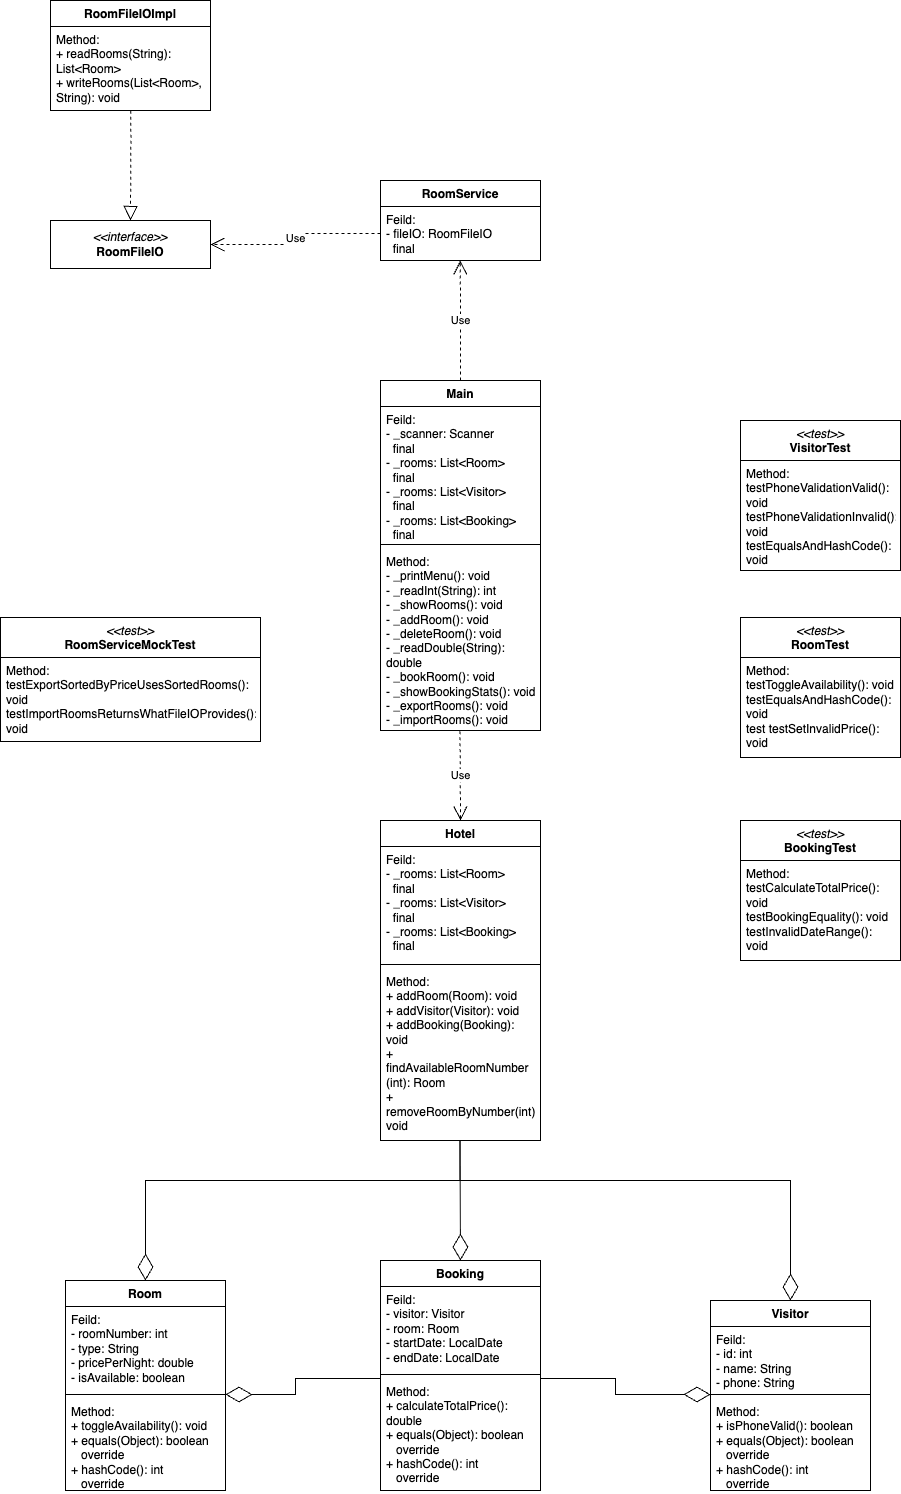

The diagram above was exported from draw.io. Its source (the exported page's mxGraphModel, read from the mxfile embedded in the PNG):
<mxGraphModel dx="3677" dy="2479" grid="1" gridSize="10" guides="1" tooltips="1" connect="1" arrows="1" fold="1" page="1" pageScale="1" pageWidth="827" pageHeight="1169" math="0" shadow="0">
  <root>
    <mxCell id="0" />
    <mxCell id="1" parent="0" />
    <mxCell id="WD6sirQ8uiwsf3SbYGBS-1" value="Main" style="swimlane;fontStyle=1;align=center;verticalAlign=top;childLayout=stackLayout;horizontal=1;startSize=26;horizontalStack=0;resizeParent=1;resizeParentMax=0;resizeLast=0;collapsible=1;marginBottom=0;whiteSpace=wrap;html=1;" parent="1" vertex="1">
      <mxGeometry x="120" y="40" width="160" height="350" as="geometry" />
    </mxCell>
    <mxCell id="WD6sirQ8uiwsf3SbYGBS-2" value="Feild:&lt;div&gt;- _scanner: Scanner&lt;/div&gt;&lt;div&gt;&amp;nbsp; final&lt;/div&gt;&lt;div&gt;&lt;div&gt;- _rooms: List&amp;lt;Room&amp;gt;&lt;/div&gt;&lt;div&gt;&amp;nbsp; final&lt;/div&gt;&lt;/div&gt;&lt;div&gt;&lt;div&gt;- _rooms: List&amp;lt;Visitor&amp;gt;&lt;/div&gt;&lt;div&gt;&amp;nbsp; final&lt;/div&gt;&lt;/div&gt;&lt;div&gt;&lt;div&gt;- _rooms: List&amp;lt;Booking&amp;gt;&lt;/div&gt;&lt;div&gt;&amp;nbsp; final&lt;/div&gt;&lt;/div&gt;" style="text;strokeColor=none;fillColor=none;align=left;verticalAlign=top;spacingLeft=4;spacingRight=4;overflow=hidden;rotatable=0;points=[[0,0.5],[1,0.5]];portConstraint=eastwest;whiteSpace=wrap;html=1;" parent="WD6sirQ8uiwsf3SbYGBS-1" vertex="1">
      <mxGeometry y="26" width="160" height="134" as="geometry" />
    </mxCell>
    <mxCell id="WD6sirQ8uiwsf3SbYGBS-3" value="" style="line;strokeWidth=1;fillColor=none;align=left;verticalAlign=middle;spacingTop=-1;spacingLeft=3;spacingRight=3;rotatable=0;labelPosition=right;points=[];portConstraint=eastwest;strokeColor=inherit;" parent="WD6sirQ8uiwsf3SbYGBS-1" vertex="1">
      <mxGeometry y="160" width="160" height="8" as="geometry" />
    </mxCell>
    <mxCell id="WD6sirQ8uiwsf3SbYGBS-4" value="Method:&lt;div&gt;- _printMenu(): void&lt;/div&gt;&lt;div&gt;- _readInt(String): int&lt;/div&gt;&lt;div&gt;- _showRooms(): void&lt;/div&gt;&lt;div&gt;- _addRoom(): void&lt;/div&gt;&lt;div&gt;- _deleteRoom(): void&lt;/div&gt;&lt;div&gt;- _readDouble(String): double&lt;/div&gt;&lt;div&gt;- _bookRoom(): void&lt;/div&gt;&lt;div&gt;- _showBookingStats(): void&lt;/div&gt;&lt;div&gt;- _exportRooms(): void&lt;/div&gt;&lt;div&gt;- _importRooms(): void&lt;/div&gt;" style="text;strokeColor=none;fillColor=none;align=left;verticalAlign=top;spacingLeft=4;spacingRight=4;overflow=hidden;rotatable=0;points=[[0,0.5],[1,0.5]];portConstraint=eastwest;whiteSpace=wrap;html=1;" parent="WD6sirQ8uiwsf3SbYGBS-1" vertex="1">
      <mxGeometry y="168" width="160" height="182" as="geometry" />
    </mxCell>
    <mxCell id="WD6sirQ8uiwsf3SbYGBS-5" value="Room" style="swimlane;fontStyle=1;align=center;verticalAlign=top;childLayout=stackLayout;horizontal=1;startSize=26;horizontalStack=0;resizeParent=1;resizeParentMax=0;resizeLast=0;collapsible=1;marginBottom=0;whiteSpace=wrap;html=1;" parent="1" vertex="1">
      <mxGeometry x="-195" y="940" width="160" height="210" as="geometry" />
    </mxCell>
    <mxCell id="WD6sirQ8uiwsf3SbYGBS-6" value="Feild:&lt;div&gt;- roomNumber: int&lt;/div&gt;&lt;div&gt;- type: String&lt;/div&gt;&lt;div&gt;- pricePerNight: double&lt;/div&gt;&lt;div&gt;- isAvailable: boolean&lt;/div&gt;" style="text;strokeColor=none;fillColor=none;align=left;verticalAlign=top;spacingLeft=4;spacingRight=4;overflow=hidden;rotatable=0;points=[[0,0.5],[1,0.5]];portConstraint=eastwest;whiteSpace=wrap;html=1;" parent="WD6sirQ8uiwsf3SbYGBS-5" vertex="1">
      <mxGeometry y="26" width="160" height="84" as="geometry" />
    </mxCell>
    <mxCell id="WD6sirQ8uiwsf3SbYGBS-7" value="" style="line;strokeWidth=1;fillColor=none;align=left;verticalAlign=middle;spacingTop=-1;spacingLeft=3;spacingRight=3;rotatable=0;labelPosition=right;points=[];portConstraint=eastwest;strokeColor=inherit;" parent="WD6sirQ8uiwsf3SbYGBS-5" vertex="1">
      <mxGeometry y="110" width="160" height="8" as="geometry" />
    </mxCell>
    <mxCell id="WD6sirQ8uiwsf3SbYGBS-8" value="Method:&lt;div&gt;+ toggleAvailability(): void&lt;/div&gt;&lt;div&gt;+ equals(Object): boolean&lt;/div&gt;&lt;div&gt;&amp;nbsp; &amp;nbsp;override&lt;/div&gt;&lt;div&gt;+ hashCode(): int&lt;/div&gt;&lt;div&gt;&amp;nbsp; &amp;nbsp;override&lt;/div&gt;" style="text;strokeColor=none;fillColor=none;align=left;verticalAlign=top;spacingLeft=4;spacingRight=4;overflow=hidden;rotatable=0;points=[[0,0.5],[1,0.5]];portConstraint=eastwest;whiteSpace=wrap;html=1;" parent="WD6sirQ8uiwsf3SbYGBS-5" vertex="1">
      <mxGeometry y="118" width="160" height="92" as="geometry" />
    </mxCell>
    <mxCell id="WD6sirQ8uiwsf3SbYGBS-9" value="Visitor" style="swimlane;fontStyle=1;align=center;verticalAlign=top;childLayout=stackLayout;horizontal=1;startSize=26;horizontalStack=0;resizeParent=1;resizeParentMax=0;resizeLast=0;collapsible=1;marginBottom=0;whiteSpace=wrap;html=1;" parent="1" vertex="1">
      <mxGeometry x="450" y="960" width="160" height="190" as="geometry" />
    </mxCell>
    <mxCell id="WD6sirQ8uiwsf3SbYGBS-10" value="Feild:&lt;div&gt;- id: int&lt;/div&gt;&lt;div&gt;- name: String&lt;/div&gt;&lt;div&gt;- phone: String&lt;/div&gt;" style="text;strokeColor=none;fillColor=none;align=left;verticalAlign=top;spacingLeft=4;spacingRight=4;overflow=hidden;rotatable=0;points=[[0,0.5],[1,0.5]];portConstraint=eastwest;whiteSpace=wrap;html=1;" parent="WD6sirQ8uiwsf3SbYGBS-9" vertex="1">
      <mxGeometry y="26" width="160" height="64" as="geometry" />
    </mxCell>
    <mxCell id="WD6sirQ8uiwsf3SbYGBS-11" value="" style="line;strokeWidth=1;fillColor=none;align=left;verticalAlign=middle;spacingTop=-1;spacingLeft=3;spacingRight=3;rotatable=0;labelPosition=right;points=[];portConstraint=eastwest;strokeColor=inherit;" parent="WD6sirQ8uiwsf3SbYGBS-9" vertex="1">
      <mxGeometry y="90" width="160" height="8" as="geometry" />
    </mxCell>
    <mxCell id="WD6sirQ8uiwsf3SbYGBS-12" value="Method:&lt;div&gt;+ isPhoneValid(): boolean&lt;/div&gt;&lt;div&gt;&lt;div&gt;+ equals(Object): boolean&lt;/div&gt;&lt;div&gt;&amp;nbsp; &amp;nbsp;override&lt;/div&gt;&lt;div&gt;+ hashCode(): int&lt;/div&gt;&lt;div&gt;&amp;nbsp; &amp;nbsp;override&lt;/div&gt;&lt;/div&gt;" style="text;strokeColor=none;fillColor=none;align=left;verticalAlign=top;spacingLeft=4;spacingRight=4;overflow=hidden;rotatable=0;points=[[0,0.5],[1,0.5]];portConstraint=eastwest;whiteSpace=wrap;html=1;" parent="WD6sirQ8uiwsf3SbYGBS-9" vertex="1">
      <mxGeometry y="98" width="160" height="92" as="geometry" />
    </mxCell>
    <mxCell id="WD6sirQ8uiwsf3SbYGBS-13" value="Booking" style="swimlane;fontStyle=1;align=center;verticalAlign=top;childLayout=stackLayout;horizontal=1;startSize=26;horizontalStack=0;resizeParent=1;resizeParentMax=0;resizeLast=0;collapsible=1;marginBottom=0;whiteSpace=wrap;html=1;" parent="1" vertex="1">
      <mxGeometry x="120" y="920" width="160" height="230" as="geometry" />
    </mxCell>
    <mxCell id="WD6sirQ8uiwsf3SbYGBS-14" value="Feild:&lt;div&gt;- visitor: Visitor&lt;/div&gt;&lt;div&gt;- room: Room&lt;/div&gt;&lt;div&gt;- startDate: LocalDate&lt;/div&gt;&lt;div&gt;- endDate: LocalDate&lt;/div&gt;" style="text;strokeColor=none;fillColor=none;align=left;verticalAlign=top;spacingLeft=4;spacingRight=4;overflow=hidden;rotatable=0;points=[[0,0.5],[1,0.5]];portConstraint=eastwest;whiteSpace=wrap;html=1;" parent="WD6sirQ8uiwsf3SbYGBS-13" vertex="1">
      <mxGeometry y="26" width="160" height="84" as="geometry" />
    </mxCell>
    <mxCell id="WD6sirQ8uiwsf3SbYGBS-15" value="" style="line;strokeWidth=1;fillColor=none;align=left;verticalAlign=middle;spacingTop=-1;spacingLeft=3;spacingRight=3;rotatable=0;labelPosition=right;points=[];portConstraint=eastwest;strokeColor=inherit;" parent="WD6sirQ8uiwsf3SbYGBS-13" vertex="1">
      <mxGeometry y="110" width="160" height="8" as="geometry" />
    </mxCell>
    <mxCell id="WD6sirQ8uiwsf3SbYGBS-16" value="Method:&lt;div&gt;+ calculateTotalPrice(): double&lt;/div&gt;&lt;div&gt;+&amp;nbsp;&lt;span style=&quot;background-color: transparent; color: light-dark(rgb(0, 0, 0), rgb(255, 255, 255));&quot;&gt;equals(Object): boolean&lt;/span&gt;&lt;/div&gt;&lt;div&gt;&amp;nbsp; &amp;nbsp;override&lt;/div&gt;&lt;div&gt;+ hashCode(): int&lt;/div&gt;&lt;div&gt;&amp;nbsp; &amp;nbsp;override&lt;/div&gt;" style="text;strokeColor=none;fillColor=none;align=left;verticalAlign=top;spacingLeft=4;spacingRight=4;overflow=hidden;rotatable=0;points=[[0,0.5],[1,0.5]];portConstraint=eastwest;whiteSpace=wrap;html=1;" parent="WD6sirQ8uiwsf3SbYGBS-13" vertex="1">
      <mxGeometry y="118" width="160" height="112" as="geometry" />
    </mxCell>
    <mxCell id="WD6sirQ8uiwsf3SbYGBS-17" value="RoomService" style="swimlane;fontStyle=1;align=center;verticalAlign=top;childLayout=stackLayout;horizontal=1;startSize=26;horizontalStack=0;resizeParent=1;resizeParentMax=0;resizeLast=0;collapsible=1;marginBottom=0;whiteSpace=wrap;html=1;" parent="1" vertex="1">
      <mxGeometry x="120" y="-160" width="160" height="80" as="geometry" />
    </mxCell>
    <mxCell id="WD6sirQ8uiwsf3SbYGBS-18" value="Feild:&lt;div&gt;- fileIO: RoomFileIO&lt;br&gt;&lt;/div&gt;&lt;div&gt;&amp;nbsp; final&lt;/div&gt;" style="text;strokeColor=none;fillColor=none;align=left;verticalAlign=top;spacingLeft=4;spacingRight=4;overflow=hidden;rotatable=0;points=[[0,0.5],[1,0.5]];portConstraint=eastwest;whiteSpace=wrap;html=1;" parent="WD6sirQ8uiwsf3SbYGBS-17" vertex="1">
      <mxGeometry y="26" width="160" height="54" as="geometry" />
    </mxCell>
    <mxCell id="WD6sirQ8uiwsf3SbYGBS-25" value="&lt;i&gt;&amp;lt;&amp;lt;interface&amp;gt;&amp;gt;&lt;/i&gt;&lt;div style=&quot;font-weight: 700;&quot;&gt;RoomFileIO&lt;/div&gt;" style="html=1;whiteSpace=wrap;" parent="1" vertex="1">
      <mxGeometry x="-210" y="-120" width="160" height="48" as="geometry" />
    </mxCell>
    <mxCell id="WD6sirQ8uiwsf3SbYGBS-26" value="RoomFileIOImpl" style="swimlane;fontStyle=1;align=center;verticalAlign=top;childLayout=stackLayout;horizontal=1;startSize=26;horizontalStack=0;resizeParent=1;resizeParentMax=0;resizeLast=0;collapsible=1;marginBottom=0;whiteSpace=wrap;html=1;" parent="1" vertex="1">
      <mxGeometry x="-210" y="-340" width="160" height="110" as="geometry" />
    </mxCell>
    <mxCell id="WD6sirQ8uiwsf3SbYGBS-27" value="Method:&lt;div&gt;+ readRooms(String): List&amp;lt;Room&amp;gt;&lt;/div&gt;&lt;div&gt;+ writeRooms(List&amp;lt;Room&amp;gt;, String): void&lt;/div&gt;&lt;div&gt;&lt;br&gt;&lt;/div&gt;" style="text;strokeColor=none;fillColor=none;align=left;verticalAlign=top;spacingLeft=4;spacingRight=4;overflow=hidden;rotatable=0;points=[[0,0.5],[1,0.5]];portConstraint=eastwest;whiteSpace=wrap;html=1;" parent="WD6sirQ8uiwsf3SbYGBS-26" vertex="1">
      <mxGeometry y="26" width="160" height="84" as="geometry" />
    </mxCell>
    <mxCell id="WD6sirQ8uiwsf3SbYGBS-30" value="&lt;div&gt;&lt;span style=&quot;font-weight: normal;&quot;&gt;&lt;i&gt;&amp;lt;&amp;lt;test&amp;gt;&amp;gt;&lt;/i&gt;&lt;/span&gt;&lt;/div&gt;RoomTest" style="swimlane;fontStyle=1;align=center;verticalAlign=top;childLayout=stackLayout;horizontal=1;startSize=40;horizontalStack=0;resizeParent=1;resizeParentMax=0;resizeLast=0;collapsible=1;marginBottom=0;whiteSpace=wrap;html=1;" parent="1" vertex="1">
      <mxGeometry x="480" y="277" width="160" height="140" as="geometry" />
    </mxCell>
    <mxCell id="WD6sirQ8uiwsf3SbYGBS-31" value="Method:&lt;div&gt;testToggleAvailability(): void&lt;/div&gt;&lt;div&gt;testEqualsAndHashCode(): void&lt;/div&gt;&lt;div&gt;test testSetInvalidPrice(): void&lt;/div&gt;" style="text;strokeColor=none;fillColor=none;align=left;verticalAlign=top;spacingLeft=4;spacingRight=4;overflow=hidden;rotatable=0;points=[[0,0.5],[1,0.5]];portConstraint=eastwest;whiteSpace=wrap;html=1;" parent="WD6sirQ8uiwsf3SbYGBS-30" vertex="1">
      <mxGeometry y="40" width="160" height="100" as="geometry" />
    </mxCell>
    <mxCell id="WD6sirQ8uiwsf3SbYGBS-34" value="&lt;div&gt;&lt;i style=&quot;font-weight: 400;&quot;&gt;&amp;lt;&amp;lt;test&amp;gt;&amp;gt;&lt;/i&gt;&lt;/div&gt;VisitorTest" style="swimlane;fontStyle=1;align=center;verticalAlign=top;childLayout=stackLayout;horizontal=1;startSize=40;horizontalStack=0;resizeParent=1;resizeParentMax=0;resizeLast=0;collapsible=1;marginBottom=0;whiteSpace=wrap;html=1;" parent="1" vertex="1">
      <mxGeometry x="480" y="80" width="160" height="150" as="geometry" />
    </mxCell>
    <mxCell id="WD6sirQ8uiwsf3SbYGBS-35" value="Method:&lt;div&gt;testPhoneValidationValid(): void&lt;/div&gt;&lt;div&gt;testPhoneValidationInvalid(): void&lt;/div&gt;&lt;div&gt;testEqualsAndHashCode(): void&lt;/div&gt;" style="text;strokeColor=none;fillColor=none;align=left;verticalAlign=top;spacingLeft=4;spacingRight=4;overflow=hidden;rotatable=0;points=[[0,0.5],[1,0.5]];portConstraint=eastwest;whiteSpace=wrap;html=1;" parent="WD6sirQ8uiwsf3SbYGBS-34" vertex="1">
      <mxGeometry y="40" width="160" height="110" as="geometry" />
    </mxCell>
    <mxCell id="WD6sirQ8uiwsf3SbYGBS-36" value="&lt;div&gt;&lt;i style=&quot;font-weight: 400;&quot;&gt;&amp;lt;&amp;lt;test&amp;gt;&amp;gt;&lt;/i&gt;&lt;/div&gt;BookingTest" style="swimlane;fontStyle=1;align=center;verticalAlign=top;childLayout=stackLayout;horizontal=1;startSize=40;horizontalStack=0;resizeParent=1;resizeParentMax=0;resizeLast=0;collapsible=1;marginBottom=0;whiteSpace=wrap;html=1;" parent="1" vertex="1">
      <mxGeometry x="480" y="480" width="160" height="140" as="geometry" />
    </mxCell>
    <mxCell id="WD6sirQ8uiwsf3SbYGBS-37" value="Method:&lt;div&gt;testCalculateTotalPrice(): void&lt;/div&gt;&lt;div&gt;testBookingEquality(): void&lt;/div&gt;&lt;div&gt;testInvalidDateRange(): void&lt;/div&gt;" style="text;strokeColor=none;fillColor=none;align=left;verticalAlign=top;spacingLeft=4;spacingRight=4;overflow=hidden;rotatable=0;points=[[0,0.5],[1,0.5]];portConstraint=eastwest;whiteSpace=wrap;html=1;" parent="WD6sirQ8uiwsf3SbYGBS-36" vertex="1">
      <mxGeometry y="40" width="160" height="100" as="geometry" />
    </mxCell>
    <mxCell id="WD6sirQ8uiwsf3SbYGBS-38" value="&lt;div&gt;&lt;i style=&quot;font-weight: 400;&quot;&gt;&amp;lt;&amp;lt;test&amp;gt;&amp;gt;&lt;/i&gt;&lt;/div&gt;RoomServiceMockTest" style="swimlane;fontStyle=1;align=center;verticalAlign=top;childLayout=stackLayout;horizontal=1;startSize=40;horizontalStack=0;resizeParent=1;resizeParentMax=0;resizeLast=0;collapsible=1;marginBottom=0;whiteSpace=wrap;html=1;" parent="1" vertex="1">
      <mxGeometry x="-260" y="277" width="260" height="124" as="geometry" />
    </mxCell>
    <mxCell id="WD6sirQ8uiwsf3SbYGBS-39" value="Method:&lt;div&gt;testExportSortedByPriceUsesSortedRooms(): void&lt;/div&gt;&lt;div&gt;testImportRoomsReturnsWhatFileIOProvides():&lt;/div&gt;&lt;div&gt;void&lt;/div&gt;" style="text;strokeColor=none;fillColor=none;align=left;verticalAlign=top;spacingLeft=4;spacingRight=4;overflow=hidden;rotatable=0;points=[[0,0.5],[1,0.5]];portConstraint=eastwest;whiteSpace=wrap;html=1;" parent="WD6sirQ8uiwsf3SbYGBS-38" vertex="1">
      <mxGeometry y="40" width="260" height="84" as="geometry" />
    </mxCell>
    <mxCell id="WD6sirQ8uiwsf3SbYGBS-40" value="" style="endArrow=diamondThin;endFill=0;endSize=24;html=1;rounded=0;entryX=1;entryY=0.5;entryDx=0;entryDy=0;entryPerimeter=0;exitX=0;exitY=0;exitDx=0;exitDy=0;exitPerimeter=0;edgeStyle=orthogonalEdgeStyle;" parent="1" source="WD6sirQ8uiwsf3SbYGBS-16" target="WD6sirQ8uiwsf3SbYGBS-7" edge="1">
      <mxGeometry width="160" relative="1" as="geometry">
        <mxPoint x="395" y="833" as="sourcePoint" />
        <mxPoint x="485" y="780" as="targetPoint" />
        <Array as="points">
          <mxPoint x="35" y="1038" />
          <mxPoint x="35" y="1054" />
        </Array>
      </mxGeometry>
    </mxCell>
    <mxCell id="WD6sirQ8uiwsf3SbYGBS-41" value="" style="endArrow=diamondThin;endFill=0;endSize=24;html=1;rounded=0;exitX=1;exitY=0;exitDx=0;exitDy=0;exitPerimeter=0;entryX=0;entryY=0.5;entryDx=0;entryDy=0;entryPerimeter=0;edgeStyle=orthogonalEdgeStyle;" parent="1" source="WD6sirQ8uiwsf3SbYGBS-16" target="WD6sirQ8uiwsf3SbYGBS-11" edge="1">
      <mxGeometry width="160" relative="1" as="geometry">
        <mxPoint x="325" y="870" as="sourcePoint" />
        <mxPoint x="485" y="870" as="targetPoint" />
        <Array as="points">
          <mxPoint x="355" y="1038" />
          <mxPoint x="355" y="1054" />
        </Array>
      </mxGeometry>
    </mxCell>
    <mxCell id="WD6sirQ8uiwsf3SbYGBS-45" value="Use" style="endArrow=open;endSize=12;dashed=1;html=1;rounded=0;exitX=0.5;exitY=0;exitDx=0;exitDy=0;entryX=0.499;entryY=0.997;entryDx=0;entryDy=0;entryPerimeter=0;" parent="1" source="WD6sirQ8uiwsf3SbYGBS-1" target="WD6sirQ8uiwsf3SbYGBS-18" edge="1">
      <mxGeometry width="160" relative="1" as="geometry">
        <mxPoint x="330" y="10" as="sourcePoint" />
        <mxPoint x="200" y="-50" as="targetPoint" />
        <mxPoint as="offset" />
      </mxGeometry>
    </mxCell>
    <mxCell id="Nesu_aujhWK5OSN1rsPn-1" value="Hotel" style="swimlane;fontStyle=1;align=center;verticalAlign=top;childLayout=stackLayout;horizontal=1;startSize=26;horizontalStack=0;resizeParent=1;resizeParentMax=0;resizeLast=0;collapsible=1;marginBottom=0;whiteSpace=wrap;html=1;" vertex="1" parent="1">
      <mxGeometry x="120" y="480" width="160" height="320" as="geometry" />
    </mxCell>
    <mxCell id="Nesu_aujhWK5OSN1rsPn-2" value="Feild:&lt;div&gt;&lt;div&gt;- _rooms: List&amp;lt;Room&amp;gt;&lt;/div&gt;&lt;div&gt;&amp;nbsp; final&lt;/div&gt;&lt;/div&gt;&lt;div&gt;&lt;div&gt;- _rooms: List&amp;lt;Visitor&amp;gt;&lt;/div&gt;&lt;div&gt;&amp;nbsp; final&lt;/div&gt;&lt;/div&gt;&lt;div&gt;&lt;div&gt;- _rooms: List&amp;lt;Booking&amp;gt;&lt;/div&gt;&lt;div&gt;&amp;nbsp; final&lt;/div&gt;&lt;/div&gt;" style="text;strokeColor=none;fillColor=none;align=left;verticalAlign=top;spacingLeft=4;spacingRight=4;overflow=hidden;rotatable=0;points=[[0,0.5],[1,0.5]];portConstraint=eastwest;whiteSpace=wrap;html=1;" vertex="1" parent="Nesu_aujhWK5OSN1rsPn-1">
      <mxGeometry y="26" width="160" height="114" as="geometry" />
    </mxCell>
    <mxCell id="Nesu_aujhWK5OSN1rsPn-3" value="" style="line;strokeWidth=1;fillColor=none;align=left;verticalAlign=middle;spacingTop=-1;spacingLeft=3;spacingRight=3;rotatable=0;labelPosition=right;points=[];portConstraint=eastwest;strokeColor=inherit;" vertex="1" parent="Nesu_aujhWK5OSN1rsPn-1">
      <mxGeometry y="140" width="160" height="8" as="geometry" />
    </mxCell>
    <mxCell id="Nesu_aujhWK5OSN1rsPn-4" value="Method:&lt;div&gt;+ addRoom(Room): void&lt;/div&gt;&lt;div&gt;+ addVisitor(Visitor): void&lt;/div&gt;&lt;div&gt;+ addBooking(Booking): void&lt;/div&gt;&lt;div&gt;+&amp;nbsp; findAvailableRoomNumber&lt;/div&gt;&lt;div&gt;(int): Room&lt;/div&gt;&lt;div&gt;+ removeRoomByNumber(int):&lt;/div&gt;&lt;div&gt;void&lt;/div&gt;" style="text;strokeColor=none;fillColor=none;align=left;verticalAlign=top;spacingLeft=4;spacingRight=4;overflow=hidden;rotatable=0;points=[[0,0.5],[1,0.5]];portConstraint=eastwest;whiteSpace=wrap;html=1;" vertex="1" parent="Nesu_aujhWK5OSN1rsPn-1">
      <mxGeometry y="148" width="160" height="172" as="geometry" />
    </mxCell>
    <mxCell id="Nesu_aujhWK5OSN1rsPn-5" value="" style="endArrow=diamondThin;endFill=0;endSize=24;html=1;rounded=0;exitX=0.497;exitY=1;exitDx=0;exitDy=0;exitPerimeter=0;entryX=0.5;entryY=0;entryDx=0;entryDy=0;edgeStyle=orthogonalEdgeStyle;" edge="1" parent="1" source="Nesu_aujhWK5OSN1rsPn-4" target="WD6sirQ8uiwsf3SbYGBS-5">
      <mxGeometry width="160" relative="1" as="geometry">
        <mxPoint x="-50" y="840" as="sourcePoint" />
        <mxPoint x="450" y="670" as="targetPoint" />
        <Array as="points">
          <mxPoint x="199" y="840" />
          <mxPoint x="-115" y="840" />
        </Array>
      </mxGeometry>
    </mxCell>
    <mxCell id="Nesu_aujhWK5OSN1rsPn-6" value="" style="endArrow=diamondThin;endFill=0;endSize=24;html=1;rounded=0;exitX=0.497;exitY=1;exitDx=0;exitDy=0;exitPerimeter=0;entryX=0.5;entryY=0;entryDx=0;entryDy=0;" edge="1" parent="1" source="Nesu_aujhWK5OSN1rsPn-4" target="WD6sirQ8uiwsf3SbYGBS-13">
      <mxGeometry width="160" relative="1" as="geometry">
        <mxPoint x="290" y="860" as="sourcePoint" />
        <mxPoint x="450" y="860" as="targetPoint" />
      </mxGeometry>
    </mxCell>
    <mxCell id="Nesu_aujhWK5OSN1rsPn-7" value="" style="endArrow=diamondThin;endFill=0;endSize=24;html=1;rounded=0;exitX=0.497;exitY=1;exitDx=0;exitDy=0;exitPerimeter=0;entryX=0.5;entryY=0;entryDx=0;entryDy=0;edgeStyle=orthogonalEdgeStyle;" edge="1" parent="1" source="Nesu_aujhWK5OSN1rsPn-4" target="WD6sirQ8uiwsf3SbYGBS-9">
      <mxGeometry width="160" relative="1" as="geometry">
        <mxPoint x="290" y="860" as="sourcePoint" />
        <mxPoint x="450" y="860" as="targetPoint" />
        <Array as="points">
          <mxPoint x="199" y="840" />
          <mxPoint x="530" y="840" />
        </Array>
      </mxGeometry>
    </mxCell>
    <mxCell id="Nesu_aujhWK5OSN1rsPn-8" value="Use" style="endArrow=open;endSize=12;dashed=1;html=1;rounded=0;exitX=0.497;exitY=1.004;exitDx=0;exitDy=0;exitPerimeter=0;entryX=0.5;entryY=0;entryDx=0;entryDy=0;" edge="1" parent="1" source="WD6sirQ8uiwsf3SbYGBS-4" target="Nesu_aujhWK5OSN1rsPn-1">
      <mxGeometry width="160" relative="1" as="geometry">
        <mxPoint x="290" y="510" as="sourcePoint" />
        <mxPoint x="450" y="510" as="targetPoint" />
      </mxGeometry>
    </mxCell>
    <mxCell id="Nesu_aujhWK5OSN1rsPn-9" value="Use" style="endArrow=open;endSize=12;dashed=1;html=1;rounded=0;exitX=0;exitY=0.5;exitDx=0;exitDy=0;entryX=1;entryY=0.5;entryDx=0;entryDy=0;edgeStyle=orthogonalEdgeStyle;" edge="1" parent="1" source="WD6sirQ8uiwsf3SbYGBS-18" target="WD6sirQ8uiwsf3SbYGBS-25">
      <mxGeometry width="160" relative="1" as="geometry">
        <mxPoint x="70" y="-100" as="sourcePoint" />
        <mxPoint x="-260" y="-100" as="targetPoint" />
      </mxGeometry>
    </mxCell>
    <mxCell id="Nesu_aujhWK5OSN1rsPn-10" value="" style="endArrow=block;dashed=1;endFill=0;endSize=12;html=1;rounded=0;exitX=0.502;exitY=1.004;exitDx=0;exitDy=0;entryX=0.5;entryY=0;entryDx=0;entryDy=0;edgeStyle=orthogonalEdgeStyle;exitPerimeter=0;" edge="1" parent="1" source="WD6sirQ8uiwsf3SbYGBS-27" target="WD6sirQ8uiwsf3SbYGBS-25">
      <mxGeometry width="160" relative="1" as="geometry">
        <mxPoint x="-380" y="-160" as="sourcePoint" />
        <mxPoint x="-220" y="-160" as="targetPoint" />
        <Array as="points">
          <mxPoint x="-130" y="-200" />
          <mxPoint x="-130" y="-200" />
        </Array>
      </mxGeometry>
    </mxCell>
  </root>
</mxGraphModel>